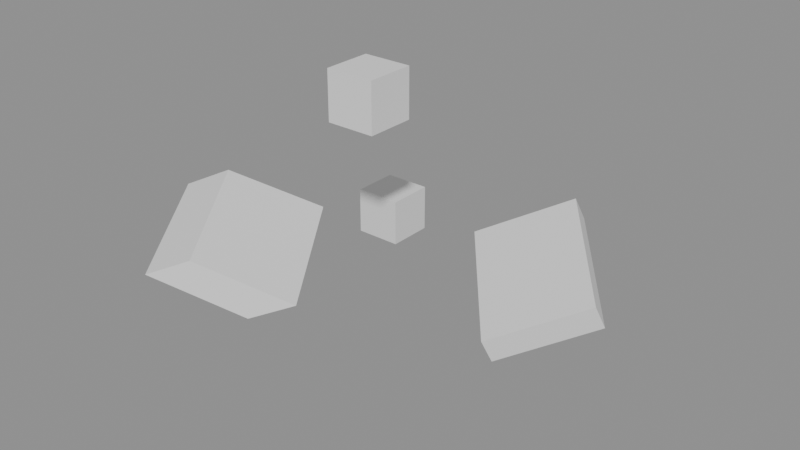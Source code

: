 # Source: unit-10m.blend  (saved by Blender 4.5.92; exported with 4.5.12 LTS)
import bpy
from mathutils import Matrix  # noqa: F401  (used for matrix-valued properties, if any)

bpy.ops.wm.read_factory_settings(use_empty=True)
scene = bpy.context.scene
scene.name = 'Units'

# ---- meshes
me_unitcube = bpy.data.meshes.new('UnitCube')
me_unitcube.from_pydata([(-0.05, -0.05, -0.05), (0.05, -0.05, -0.05), (0.05, 0.05, -0.05), (-0.05, 0.05, -0.05), (-0.05, -0.05, 0.05), (0.05, -0.05, 0.05), (0.05, 0.05, 0.05), (-0.05, 0.05, 0.05)], [], [(0, 3, 2, 1), (4, 5, 6, 7), (0, 1, 5, 4), (1, 2, 6, 5), (2, 3, 7, 6), (3, 0, 4, 7)])
_uv = me_unitcube.uv_layers.new(name='A/B')
_uv.uv.foreach_set('vector', [0.0, 0.0, 1.0, 0.0, 1.0, 1.0, 0.0, 1.0, 0.0, 0.0, 1.0, 0.0, 1.0, 1.0, 0.0, 1.0, 0.0, 0.0, 1.0, 0.0, 1.0, 1.0, 0.0, 1.0, 0.0, 0.0, 1.0, 0.0, 1.0, 1.0, 0.0, 1.0, 0.0, 0.0, 1.0, 0.0, 1.0, 1.0, 0.0, 1.0, 0.0, 0.0, 1.0, 0.0, 1.0, 1.0, 0.0, 1.0])
_uv = me_unitcube.uv_layers.new(name='A_B')
_uv.uv.foreach_set('vector', [0.25, 0.0, 1.25, 0.0, 1.25, 1.0, 0.25, 1.0, 0.25, 0.0, 1.25, 0.0, 1.25, 1.0, 0.25, 1.0, 0.25, 0.0, 1.25, 0.0, 1.25, 1.0, 0.25, 1.0, 0.25, 0.0, 1.25, 0.0, 1.25, 1.0, 0.25, 1.0, 0.25, 0.0, 1.25, 0.0, 1.25, 1.0, 0.25, 1.0, 0.25, 0.0, 1.25, 0.0, 1.25, 1.0, 0.25, 1.0])
_uv = me_unitcube.uv_layers.new(name='st')
_uv.uv.foreach_set('vector', [0.5, 0.0, 1.5, 0.0, 1.5, 1.0, 0.5, 1.0, 0.5, 0.0, 1.5, 0.0, 1.5, 1.0, 0.5, 1.0, 0.5, 0.0, 1.5, 0.0, 1.5, 1.0, 0.5, 1.0, 0.5, 0.0, 1.5, 0.0, 1.5, 1.0, 0.5, 1.0, 0.5, 0.0, 1.5, 0.0, 1.5, 1.0, 0.5, 1.0, 0.5, 0.0, 1.5, 0.0, 1.5, 1.0, 0.5, 1.0])
_uv = me_unitcube.uv_layers.new(name='Render Map')
_uv.uv.foreach_set('vector', [0.75, 0.0, 1.75, 0.0, 1.75, 1.0, 0.75, 1.0, 0.75, 0.0, 1.75, 0.0, 1.75, 1.0, 0.75, 1.0, 0.75, 0.0, 1.75, 0.0, 1.75, 1.0, 0.75, 1.0, 0.75, 0.0, 1.75, 0.0, 1.75, 1.0, 0.75, 1.0, 0.75, 0.0, 1.75, 0.0, 1.75, 1.0, 0.75, 1.0, 0.75, 0.0, 1.75, 0.0, 1.75, 1.0, 0.75, 1.0])
_uv.active_render = True
_uv = me_unitcube.uv_layers.new(name='日本語')
_uv.uv.foreach_set('vector', [1.0, 0.0, 2.0, 0.0, 2.0, 1.0, 1.0, 1.0, 1.0, 0.0, 2.0, 0.0, 2.0, 1.0, 1.0, 1.0, 1.0, 0.0, 2.0, 0.0, 2.0, 1.0, 1.0, 1.0, 1.0, 0.0, 2.0, 0.0, 2.0, 1.0, 1.0, 1.0, 1.0, 0.0, 2.0, 0.0, 2.0, 1.0, 1.0, 1.0, 1.0, 0.0, 2.0, 0.0, 2.0, 1.0, 1.0, 1.0])
me_unitcube.update()

# ---- objects
ob_cube = bpy.data.objects.new('Cube', me_unitcube)
ob_translated = bpy.data.objects.new('Translated', me_unitcube)
ob_parent = bpy.data.objects.new('Parent', me_unitcube)
ob_mesh = bpy.data.objects.new('mesh', me_unitcube)
ob_mesh_1 = bpy.data.objects.new('mesh.1', None)
ob_mesh_1_1 = bpy.data.objects.new('mesh_1', None)
ob_a_b = bpy.data.objects.new('A B', None)
ob_a_b_1 = bpy.data.objects.new('A/B', None)
ob_a_b_2 = bpy.data.objects.new('A_B', None)
ob_a_b_1_1 = bpy.data.objects.new('A_B_1', None)
ob_cube_001 = bpy.data.objects.new('Cube.001', None)
ob_cube_001_1 = bpy.data.objects.new('Cube_001', None)
ob_3d_text = bpy.data.objects.new('3D Text', None)
ob_object = bpy.data.objects.new('Object', None)
ob_x = bpy.data.objects.new('日本語', None)
ob_2 = bpy.data.objects.new('日本語2', None)

# ---- transforms, parenting, visibility, modifiers, constraints
ob_cube.location = (0.0, 0.0, 0.0)
ob_translated.location = (0.2, -0.3, 0.4)
ob_parent.location = (0.5, -0.2, 0.1)
ob_parent.rotation_euler = (0.2, -0.4, 0.6)
ob_parent.scale = (-2.0, 3.0, 0.5)
ob_mesh.parent = ob_parent
ob_mesh.matrix_parent_inverse = Matrix(((1.0, 0.2, 0.0, 0.05), (0.0, 0.75, -0.1, -0.1), (0.3, 0.0, 1.25, 0.15), (0.0, 0.0, 0.0, 1.0)))
ob_mesh.location = (0.1, 0.2, 0.3)
ob_mesh.rotation_euler = (-0.3, 0.5, 0.1)
ob_mesh.scale = (0.5, 1.25, -1.5)
ob_mesh.delta_location = (0.025, -0.05, 0.075)
ob_mesh_1.parent = ob_parent
ob_mesh_1.location = (0.0, 0.0, 0.0)
ob_mesh_1_1.parent = ob_parent
ob_mesh_1_1.location = (0.0, 0.0, 0.0)
ob_a_b.location = (0.0, 0.0, 0.0)
ob_a_b_1.location = (0.0, 0.0, 0.0)
ob_a_b_2.location = (0.0, 0.0, 0.0)
ob_a_b_1_1.location = (0.0, 0.0, 0.0)
ob_cube_001.location = (0.0, 0.0, 0.0)
ob_cube_001_1.location = (0.0, 0.0, 0.0)
ob_3d_text.location = (0.0, 0.0, 0.0)
ob_object.location = (0.0, 0.0, 0.0)
ob_x.location = (0.0, 0.0, 0.0)
ob_2.location = (0.0, 0.0, 0.0)

# ---- collection membership
scene.collection.objects.link(ob_cube)
scene.collection.objects.link(ob_translated)
scene.collection.objects.link(ob_parent)
scene.collection.objects.link(ob_mesh)
scene.collection.objects.link(ob_mesh_1)
scene.collection.objects.link(ob_mesh_1_1)
scene.collection.objects.link(ob_a_b)
scene.collection.objects.link(ob_a_b_1)
scene.collection.objects.link(ob_a_b_2)
scene.collection.objects.link(ob_a_b_1_1)
scene.collection.objects.link(ob_cube_001)
scene.collection.objects.link(ob_cube_001_1)
scene.collection.objects.link(ob_3d_text)
scene.collection.objects.link(ob_object)
scene.collection.objects.link(ob_x)
scene.collection.objects.link(ob_2)

# ---- scene / render settings (as saved in the file)
scene.frame_start = 1; scene.frame_end = 250; scene.frame_set(1)
scene.render.engine = 'BLENDER_EEVEE_NEXT'
scene.unit_settings.scale_length = 10.0
bpy.context.view_layer.update()

# ---- added for rendering (the .blend has no active camera and no usable light): camera, sun + grey world if the file has none
cam_auto = bpy.data.cameras.new('AutoCamera')
cam_auto.lens = 50.0
cam_auto.sensor_width = 36.0
cam_auto.clip_end = 1000.0
ob_auto_camera = bpy.data.objects.new('AutoCamera', cam_auto)
scene.collection.objects.link(ob_auto_camera)
ob_auto_camera.location = (1.41091, -1.66808, 1.07926)
ob_auto_camera.rotation_euler = (1.09748, -7.21219e-08, 0.694738)
scene.camera = ob_auto_camera
light_auto_sun = bpy.data.lights.new('AutoSun', 'SUN')
light_auto_sun.energy = 3.0
light_auto_sun.angle = 0.0523599
ob_auto_sun = bpy.data.objects.new('AutoSun', light_auto_sun)
scene.collection.objects.link(ob_auto_sun)
ob_auto_sun.rotation_euler = (0.872665, 0.174533, 0.523599)
if scene.world is None:
    world_auto = bpy.data.worlds.new('AutoWorld')
    world_auto.color = (0.3, 0.3, 0.3)
    scene.world = world_auto
bpy.context.view_layer.update()
